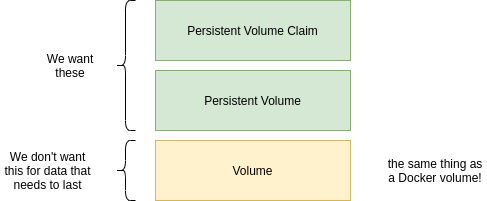

The diagram above was exported from draw.io. Its source (the exported page's mxGraphModel, read from the mxfile embedded in the PNG):
<mxGraphModel dx="931" dy="500" grid="1" gridSize="10" guides="1" tooltips="1" connect="1" arrows="1" fold="1" page="1" pageScale="1" pageWidth="850" pageHeight="1100" math="0" shadow="0">
  <root>
    <mxCell id="0" />
    <mxCell id="1" parent="0" />
    <mxCell id="a37TFgqKdNoVCIDLFZvn-26" value="Persistent Volume Claim" style="rounded=0;whiteSpace=wrap;html=1;fillColor=#d5e8d4;strokeColor=#82b366;" vertex="1" parent="1">
      <mxGeometry x="160" y="20" width="195" height="60" as="geometry" />
    </mxCell>
    <mxCell id="a37TFgqKdNoVCIDLFZvn-31" value="Persistent Volume" style="rounded=0;whiteSpace=wrap;html=1;fillColor=#d5e8d4;strokeColor=#82b366;" vertex="1" parent="1">
      <mxGeometry x="160" y="90" width="195" height="60" as="geometry" />
    </mxCell>
    <mxCell id="a37TFgqKdNoVCIDLFZvn-32" value="Volume" style="rounded=0;whiteSpace=wrap;html=1;fillColor=#fff2cc;strokeColor=#d6b656;" vertex="1" parent="1">
      <mxGeometry x="160" y="160" width="195" height="60" as="geometry" />
    </mxCell>
    <mxCell id="a37TFgqKdNoVCIDLFZvn-33" value="" style="shape=curlyBracket;whiteSpace=wrap;html=1;rounded=1;" vertex="1" parent="1">
      <mxGeometry x="120" y="20" width="20" height="130" as="geometry" />
    </mxCell>
    <mxCell id="a37TFgqKdNoVCIDLFZvn-34" value="We want these" style="text;html=1;strokeColor=none;fillColor=none;align=center;verticalAlign=middle;whiteSpace=wrap;rounded=0;" vertex="1" parent="1">
      <mxGeometry x="50" y="75" width="50" height="20" as="geometry" />
    </mxCell>
    <mxCell id="a37TFgqKdNoVCIDLFZvn-35" value="" style="shape=curlyBracket;whiteSpace=wrap;html=1;rounded=1;" vertex="1" parent="1">
      <mxGeometry x="120" y="160" width="20" height="60" as="geometry" />
    </mxCell>
    <mxCell id="a37TFgqKdNoVCIDLFZvn-36" value="We don't want this for data that needs to last" style="text;html=1;strokeColor=none;fillColor=none;align=center;verticalAlign=middle;whiteSpace=wrap;rounded=0;" vertex="1" parent="1">
      <mxGeometry x="5" y="180" width="95" height="20" as="geometry" />
    </mxCell>
    <mxCell id="a37TFgqKdNoVCIDLFZvn-37" value="the same thing as a Docker volume!" style="text;html=1;strokeColor=none;fillColor=none;align=center;verticalAlign=middle;whiteSpace=wrap;rounded=0;" vertex="1" parent="1">
      <mxGeometry x="390" y="180" width="100" height="20" as="geometry" />
    </mxCell>
  </root>
</mxGraphModel>